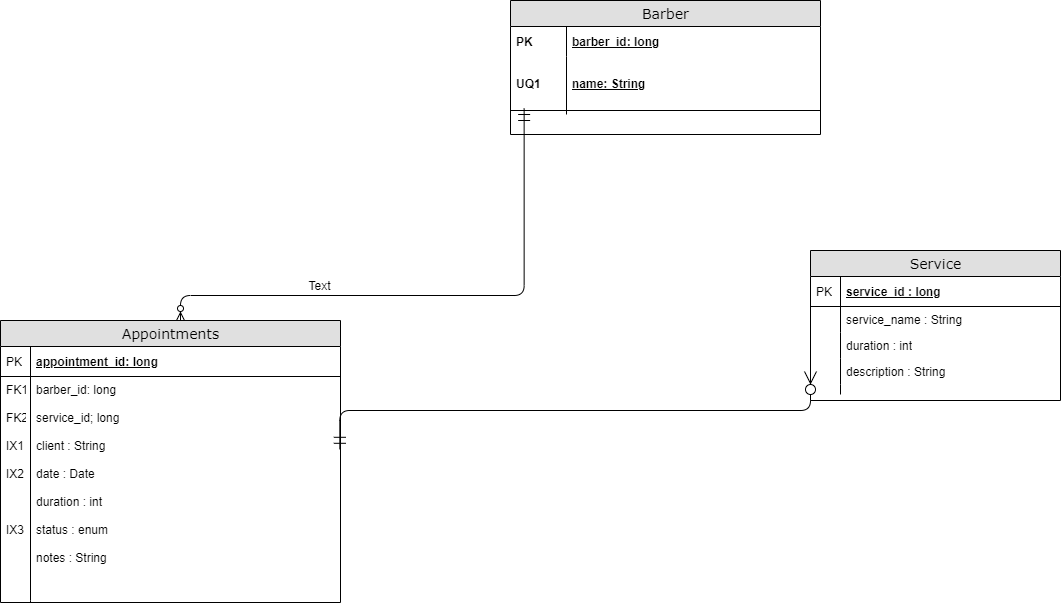

The diagram above was exported from draw.io. Its source (the exported page's mxGraphModel, read from the mxfile embedded in the PNG):
<mxGraphModel dx="1209" dy="626" grid="1" gridSize="10" guides="1" tooltips="1" connect="1" arrows="1" fold="1" page="1" pageScale="1" pageWidth="1100" pageHeight="850" background="#ffffff" math="0" shadow="0">
  <root>
    <mxCell id="0" />
    <mxCell id="1" parent="0" />
    <mxCell id="2" value="Barber" style="swimlane;html=1;fontStyle=0;childLayout=stackLayout;horizontal=1;startSize=26;fillColor=#e0e0e0;horizontalStack=0;resizeParent=1;resizeLast=0;collapsible=1;marginBottom=0;swimlaneFillColor=#ffffff;align=center;rounded=0;shadow=0;comic=0;labelBackgroundColor=none;strokeWidth=1;fontFamily=Verdana;fontSize=14" vertex="1" parent="1">
      <mxGeometry x="520" y="30" width="310" height="134" as="geometry" />
    </mxCell>
    <mxCell id="3" value="barber_id: long" style="shape=partialRectangle;top=0;left=0;right=0;bottom=0;html=1;align=left;verticalAlign=middle;fillColor=none;spacingLeft=60;spacingRight=4;whiteSpace=wrap;overflow=hidden;rotatable=0;points=[[0,0.5],[1,0.5]];portConstraint=eastwest;dropTarget=0;fontStyle=5;" vertex="1" parent="2">
      <mxGeometry y="26" width="310" height="30" as="geometry" />
    </mxCell>
    <mxCell id="4" value="PK" style="shape=partialRectangle;fontStyle=1;top=0;left=0;bottom=0;html=1;fillColor=none;align=left;verticalAlign=middle;spacingLeft=4;spacingRight=4;whiteSpace=wrap;overflow=hidden;rotatable=0;points=[];portConstraint=eastwest;part=1;" vertex="1" connectable="0" parent="3">
      <mxGeometry width="56" height="30" as="geometry" />
    </mxCell>
    <mxCell id="5" value="name: String" style="shape=partialRectangle;top=0;left=0;right=0;bottom=1;html=1;align=left;verticalAlign=middle;fillColor=none;spacingLeft=60;spacingRight=4;whiteSpace=wrap;overflow=hidden;rotatable=0;points=[[0,0.5],[1,0.5]];portConstraint=eastwest;dropTarget=0;fontStyle=5;" vertex="1" parent="2">
      <mxGeometry y="56" width="310" height="54" as="geometry" />
    </mxCell>
    <mxCell id="6" value="UQ1" style="shape=partialRectangle;fontStyle=1;top=0;left=0;bottom=0;html=1;fillColor=none;align=left;verticalAlign=middle;spacingLeft=4;spacingRight=4;whiteSpace=wrap;overflow=hidden;rotatable=0;points=[];portConstraint=eastwest;part=1;" vertex="1" connectable="0" parent="5">
      <mxGeometry width="56" height="54" as="geometry" />
    </mxCell>
    <mxCell id="7" value="" style="shape=partialRectangle;top=0;left=0;right=0;bottom=0;html=1;align=left;verticalAlign=top;fillColor=none;spacingLeft=60;spacingRight=4;whiteSpace=wrap;overflow=hidden;rotatable=0;points=[[0,0.5],[1,0.5]];portConstraint=eastwest;dropTarget=0;" vertex="1" parent="2">
      <mxGeometry y="110" width="310" height="4" as="geometry" />
    </mxCell>
    <mxCell id="8" value="" style="shape=partialRectangle;top=0;left=0;bottom=0;html=1;fillColor=none;align=left;verticalAlign=top;spacingLeft=4;spacingRight=4;whiteSpace=wrap;overflow=hidden;rotatable=0;points=[];portConstraint=eastwest;part=1;" vertex="1" connectable="0" parent="7">
      <mxGeometry width="56" height="4" as="geometry" />
    </mxCell>
    <mxCell id="9" value="Service" style="swimlane;html=1;fontStyle=0;childLayout=stackLayout;horizontal=1;startSize=26;fillColor=#e0e0e0;horizontalStack=0;resizeParent=1;resizeLast=0;collapsible=1;marginBottom=0;swimlaneFillColor=#ffffff;align=center;rounded=0;shadow=0;comic=0;labelBackgroundColor=none;strokeWidth=1;fontFamily=Verdana;fontSize=14" vertex="1" parent="1">
      <mxGeometry x="820" y="280" width="250" height="150" as="geometry" />
    </mxCell>
    <mxCell id="10" value="service_id : long" style="shape=partialRectangle;top=0;left=0;right=0;bottom=1;html=1;align=left;verticalAlign=middle;fillColor=none;spacingLeft=34;spacingRight=4;whiteSpace=wrap;overflow=hidden;rotatable=0;points=[[0,0.5],[1,0.5]];portConstraint=eastwest;dropTarget=0;fontStyle=5;" vertex="1" parent="9">
      <mxGeometry y="26" width="250" height="30" as="geometry" />
    </mxCell>
    <mxCell id="11" value="PK" style="shape=partialRectangle;top=0;left=0;bottom=0;html=1;fillColor=none;align=left;verticalAlign=middle;spacingLeft=4;spacingRight=4;whiteSpace=wrap;overflow=hidden;rotatable=0;points=[];portConstraint=eastwest;part=1;" vertex="1" connectable="0" parent="10">
      <mxGeometry width="30" height="30" as="geometry" />
    </mxCell>
    <mxCell id="12" value="service_name : String" style="shape=partialRectangle;top=0;left=0;right=0;bottom=0;html=1;align=left;verticalAlign=top;fillColor=none;spacingLeft=34;spacingRight=4;whiteSpace=wrap;overflow=hidden;rotatable=0;points=[[0,0.5],[1,0.5]];portConstraint=eastwest;dropTarget=0;" vertex="1" parent="9">
      <mxGeometry y="56" width="250" height="26" as="geometry" />
    </mxCell>
    <mxCell id="13" value="" style="shape=partialRectangle;top=0;left=0;bottom=0;html=1;fillColor=none;align=left;verticalAlign=top;spacingLeft=4;spacingRight=4;whiteSpace=wrap;overflow=hidden;rotatable=0;points=[];portConstraint=eastwest;part=1;" vertex="1" connectable="0" parent="12">
      <mxGeometry width="30" height="26" as="geometry" />
    </mxCell>
    <mxCell id="14" value="duration : int" style="shape=partialRectangle;top=0;left=0;right=0;bottom=0;html=1;align=left;verticalAlign=top;fillColor=none;spacingLeft=34;spacingRight=4;whiteSpace=wrap;overflow=hidden;rotatable=0;points=[[0,0.5],[1,0.5]];portConstraint=eastwest;dropTarget=0;" vertex="1" parent="9">
      <mxGeometry y="82" width="250" height="26" as="geometry" />
    </mxCell>
    <mxCell id="15" value="" style="shape=partialRectangle;top=0;left=0;bottom=0;html=1;fillColor=none;align=left;verticalAlign=top;spacingLeft=4;spacingRight=4;whiteSpace=wrap;overflow=hidden;rotatable=0;points=[];portConstraint=eastwest;part=1;" vertex="1" connectable="0" parent="14">
      <mxGeometry width="30" height="26" as="geometry" />
    </mxCell>
    <mxCell id="16" value="description : String" style="shape=partialRectangle;top=0;left=0;right=0;bottom=0;html=1;align=left;verticalAlign=top;fillColor=none;spacingLeft=34;spacingRight=4;whiteSpace=wrap;overflow=hidden;rotatable=0;points=[[0,0.5],[1,0.5]];portConstraint=eastwest;dropTarget=0;" vertex="1" parent="9">
      <mxGeometry y="108" width="250" height="26" as="geometry" />
    </mxCell>
    <mxCell id="17" value="" style="shape=partialRectangle;top=0;left=0;bottom=0;html=1;fillColor=none;align=left;verticalAlign=top;spacingLeft=4;spacingRight=4;whiteSpace=wrap;overflow=hidden;rotatable=0;points=[];portConstraint=eastwest;part=1;" vertex="1" connectable="0" parent="16">
      <mxGeometry width="30" height="26" as="geometry" />
    </mxCell>
    <mxCell id="18" value="" style="shape=partialRectangle;top=0;left=0;right=0;bottom=0;html=1;align=left;verticalAlign=top;fillColor=none;spacingLeft=34;spacingRight=4;whiteSpace=wrap;overflow=hidden;rotatable=0;points=[[0,0.5],[1,0.5]];portConstraint=eastwest;dropTarget=0;" vertex="1" parent="9">
      <mxGeometry y="134" width="250" height="10" as="geometry" />
    </mxCell>
    <mxCell id="19" value="" style="shape=partialRectangle;top=0;left=0;bottom=0;html=1;fillColor=none;align=left;verticalAlign=top;spacingLeft=4;spacingRight=4;whiteSpace=wrap;overflow=hidden;rotatable=0;points=[];portConstraint=eastwest;part=1;" vertex="1" connectable="0" parent="18">
      <mxGeometry width="30" height="10" as="geometry" />
    </mxCell>
    <mxCell id="20" value="Appointments" style="swimlane;html=1;fontStyle=0;childLayout=stackLayout;horizontal=1;startSize=26;fillColor=#e0e0e0;horizontalStack=0;resizeParent=1;resizeLast=0;collapsible=1;marginBottom=0;swimlaneFillColor=#ffffff;align=center;rounded=0;shadow=0;comic=0;labelBackgroundColor=none;strokeWidth=1;fontFamily=Verdana;fontSize=14" vertex="1" parent="1">
      <mxGeometry x="10" y="350" width="340" height="282" as="geometry" />
    </mxCell>
    <mxCell id="21" value="appointment_id: long" style="shape=partialRectangle;top=0;left=0;right=0;bottom=1;html=1;align=left;verticalAlign=middle;fillColor=none;spacingLeft=34;spacingRight=4;whiteSpace=wrap;overflow=hidden;rotatable=0;points=[[0,0.5],[1,0.5]];portConstraint=eastwest;dropTarget=0;fontStyle=5;" vertex="1" parent="20">
      <mxGeometry y="26" width="340" height="30" as="geometry" />
    </mxCell>
    <mxCell id="22" value="PK" style="shape=partialRectangle;top=0;left=0;bottom=0;html=1;fillColor=none;align=left;verticalAlign=middle;spacingLeft=4;spacingRight=4;whiteSpace=wrap;overflow=hidden;rotatable=0;points=[];portConstraint=eastwest;part=1;" vertex="1" connectable="0" parent="21">
      <mxGeometry width="30" height="30" as="geometry" />
    </mxCell>
    <mxCell id="23" value="barber_id: long&lt;br&gt;&lt;br&gt;service_id; long&lt;br&gt;&lt;br&gt;client : String&lt;br&gt;&lt;br&gt;date : Date&lt;br&gt;&lt;br&gt;duration : int&lt;br&gt;&lt;br&gt;status : enum&lt;br&gt;&lt;br&gt;notes : String" style="shape=partialRectangle;top=0;left=0;right=0;bottom=0;html=1;align=left;verticalAlign=top;fillColor=none;spacingLeft=34;spacingRight=4;whiteSpace=wrap;overflow=hidden;rotatable=0;points=[[0,0.5],[1,0.5]];portConstraint=eastwest;dropTarget=0;" vertex="1" parent="20">
      <mxGeometry y="56" width="340" height="224" as="geometry" />
    </mxCell>
    <mxCell id="24" value="FK1&lt;br&gt;&lt;br&gt;FK2&lt;br&gt;&lt;br&gt;IX1&lt;br&gt;&lt;br&gt;IX2&lt;br&gt;&lt;br&gt;&lt;br&gt;&lt;br&gt;IX3" style="shape=partialRectangle;top=0;left=0;bottom=0;html=1;fillColor=none;align=left;verticalAlign=top;spacingLeft=4;spacingRight=4;whiteSpace=wrap;overflow=hidden;rotatable=0;points=[];portConstraint=eastwest;part=1;" vertex="1" connectable="0" parent="23">
      <mxGeometry width="30" height="224" as="geometry" />
    </mxCell>
    <mxCell id="25" value="service_id: long&lt;br&gt;" style="shape=partialRectangle;top=0;left=0;right=0;bottom=0;html=1;align=left;verticalAlign=top;fillColor=none;spacingLeft=34;spacingRight=4;whiteSpace=wrap;overflow=hidden;rotatable=0;points=[[0,0.5],[1,0.5]];portConstraint=eastwest;dropTarget=0;" vertex="1" parent="20">
      <mxGeometry y="280" width="340" height="2" as="geometry" />
    </mxCell>
    <mxCell id="26" value="" style="shape=partialRectangle;top=0;left=0;bottom=0;html=1;fillColor=none;align=left;verticalAlign=top;spacingLeft=4;spacingRight=4;whiteSpace=wrap;overflow=hidden;rotatable=0;points=[];portConstraint=eastwest;part=1;" vertex="1" connectable="0" parent="25">
      <mxGeometry width="30" height="2" as="geometry" />
    </mxCell>
    <mxCell id="27" value="Text" style="text;html=1;align=center;verticalAlign=middle;resizable=0;points=[];autosize=1;" vertex="1" parent="1">
      <mxGeometry x="309" y="305" width="40" height="20" as="geometry" />
    </mxCell>
    <mxCell id="28" value="" style="edgeStyle=elbowEdgeStyle;elbow=vertical;endArrow=ERmandOne;html=1;endFill=0;strokeWidth=1;entryX=0.044;entryY=-0.5;entryDx=0;entryDy=0;entryPerimeter=0;endSize=10;startArrow=ERzeroToMany;startFill=1;sourcePerimeterSpacing=12;targetPerimeterSpacing=13;" edge="1" target="7" parent="1">
      <mxGeometry width="50" height="50" relative="1" as="geometry">
        <mxPoint x="190" y="350" as="sourcePoint" />
        <mxPoint x="240" y="300" as="targetPoint" />
        <Array as="points">
          <mxPoint x="220" y="325" />
        </Array>
      </mxGeometry>
    </mxCell>
    <mxCell id="29" value="" style="edgeStyle=elbowEdgeStyle;elbow=vertical;endArrow=ERzeroToMany;html=1;strokeWidth=1;startArrow=ERmandOne;startFill=0;sourcePerimeterSpacing=10;targetPerimeterSpacing=10;exitX=0.998;exitY=0.325;exitDx=0;exitDy=0;exitPerimeter=0;endFill=1;entryX=0;entryY=0.5;entryDx=0;entryDy=0;endSize=10;startSize=10;" edge="1" source="23" target="16" parent="1">
      <mxGeometry width="50" height="50" relative="1" as="geometry">
        <mxPoint x="354" y="455" as="sourcePoint" />
        <mxPoint x="560" y="380" as="targetPoint" />
      </mxGeometry>
    </mxCell>
  </root>
</mxGraphModel>